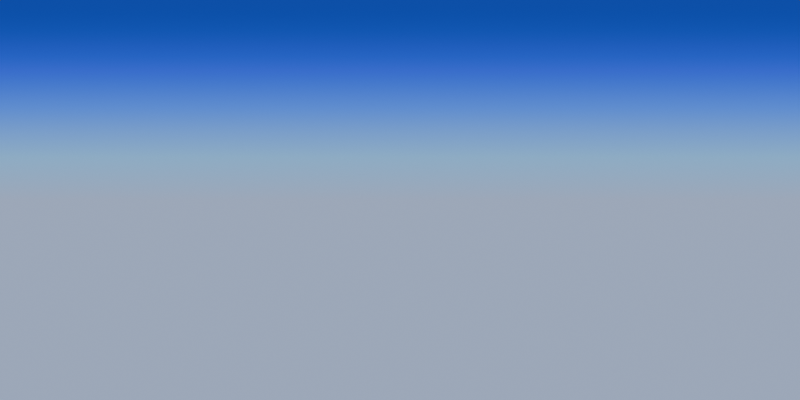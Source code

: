 # Source: Sky.blend  (saved by Blender 4.3.34; exported with 4.5.12 LTS)
import bpy
from mathutils import Matrix  # noqa: F401  (used for matrix-valued properties, if any)

bpy.ops.wm.read_factory_settings(use_empty=True)
scene = bpy.context.scene
scene.name = 'Scene'

# ---- collections
col_collection = bpy.data.collections.new('Collection'); scene.collection.children.link(col_collection)

# ---- world
world_world = bpy.data.worlds.new('World'); scene.world = world_world
world_world.use_nodes = True; world_world.node_tree.nodes.clear()
_N = world_world.node_tree.nodes; _L = world_world.node_tree.links
n0 = _N.new('ShaderNodeOutputWorld'); n0.name = 'World Output'; n0.location = (300, 300)
n1 = _N.new('ShaderNodeBackground'); n1.name = 'Background'; n1.location = (145, 286)
n1.inputs[1].default_value = 3.0
n2 = _N.new('ShaderNodeValToRGB'); n2.name = 'Color Ramp'; n2.location = (508, -45)
n2.hide = True
while len(n2.color_ramp.elements) > 1: n2.color_ramp.elements.remove(n2.color_ramp.elements[-1])
n2.color_ramp.elements[0].position = 0.0; n2.color_ramp.elements[0].color = (0.2125, 0.2691, 0.4063, 1.0)
_e = n2.color_ramp.elements.new(0.3312); _e.color = (0.1278, 0.2948, 0.5211, 1.0)
_e = n2.color_ramp.elements.new(0.6624); _e.color = (0.03421, 0.1332, 0.6035, 1.0)
_e = n2.color_ramp.elements.new(0.8474); _e.color = (0.01608, 0.05387, 0.5113, 1.0)
_e = n2.color_ramp.elements.new(1.0); _e.color = (0.009601, 0.02925, 0.2531, 1.0)
n3 = _N.new('ShaderNodeTexGradient'); n3.name = 'Gradient Texture'; n3.location = (348, -45)
n3.hide = True
n4 = _N.new('ShaderNodeMapping'); n4.name = 'Mapping'; n4.location = (185, -44)
n4.hide = True
n4.inputs[2].default_value = (0.0, 1.571, 0.0)
n5 = _N.new('ShaderNodeTexCoord'); n5.name = 'Texture Coordinate'; n5.location = (29, -44)
n5.hide = True
n6 = _N.new('NodeFrame'); n6.name = 'Frame'; n6.location = (-842, 318)
n6.width = 777
n7 = _N.new('ShaderNodeMix'); n7.name = 'Mix'; n7.location = (-47, 270)
n7.data_type = 'RGBA'
n7.inputs[0].default_value = 0.4309
n8 = _N.new('ShaderNodeValToRGB'); n8.name = 'Color Ramp.001'; n8.location = (-642, 90)
while len(n8.color_ramp.elements) > 1: n8.color_ramp.elements.remove(n8.color_ramp.elements[-1])
n8.color_ramp.elements[0].position = 0.7674; n8.color_ramp.elements[0].color = (0.0, 0.0, 0.0, 0.0)
_e = n8.color_ramp.elements.new(1.0); _e.color = (1.0, 1.0, 1.0, 1.0)
n9 = _N.new('ShaderNodeTexNoise'); n9.name = 'Noise Texture'; n9.location = (-862, 96)
n9.noise_dimensions = '4D'
n9.inputs[2].default_value = 2.8
n9.inputs[3].default_value = 15.0
n9.inputs[4].default_value = 0.489
n9.inputs[5].default_value = 2.2
n10 = _N.new('ShaderNodeMath'); n10.name = 'Math'; n10.location = (-293, 78)
n10.operation = 'MULTIPLY'
n11 = _N.new('ShaderNodeValToRGB'); n11.name = 'Color Ramp.002'; n11.location = (-630, -157)
while len(n11.color_ramp.elements) > 1: n11.color_ramp.elements.remove(n11.color_ramp.elements[-1])
n11.color_ramp.elements[0].position = 0.0; n11.color_ramp.elements[0].color = (0.0, 0.0, 0.0, 1.0)
_e = n11.color_ramp.elements.new(0.3958); _e.color = (1.0, 1.0, 1.0, 1.0)
n12 = _N.new('ShaderNodeTexGradient'); n12.name = 'Gradient Texture.001'; n12.location = (-834, -213)
n13 = _N.new('ShaderNodeMapping'); n13.name = 'Mapping.001'; n13.location = (-994, -298)
n13.inputs[1].default_value = (0.2, 0.0, 0.0)
n13.inputs[2].default_value = (0.0, 1.571, 0.0)
n14 = _N.new('ShaderNodeTexCoord'); n14.name = 'Texture Coordinate.001'; n14.location = (-1150, -298)
n14.hide = True
n2.parent = n6
n3.parent = n6
n4.parent = n6
n5.parent = n6
_L.new(n1.outputs[0], n0.inputs[0])
_L.new(n3.outputs[0], n2.inputs[0])
_L.new(n4.outputs[0], n3.inputs[0])
_L.new(n5.outputs[0], n4.inputs[0])
_L.new(n2.outputs[0], n7.inputs[6])
_L.new(n10.outputs[0], n7.inputs[7])
_L.new(n9.outputs[0], n8.inputs[0])
_L.new(n8.outputs[0], n10.inputs[0])
_L.new(n11.outputs[0], n10.inputs[1])
_L.new(n12.outputs[0], n11.inputs[0])
_L.new(n14.outputs[0], n13.inputs[0])
_L.new(n13.outputs[0], n12.inputs[0])
_L.new(n7.outputs[2], n1.inputs[0])
n0.is_active_output = True
world_world.color = (0.05088, 0.05088, 0.05088)
world_world.sun_shadow_jitter_overblur = 0.0

# ---- cameras
cam_camera_001 = bpy.data.cameras.new('Camera.001')
cam_camera_001.type = 'PANO'
cam_camera_001.panorama_type = 'EQUIRECTANGULAR'

# ---- objects
ob_camera = bpy.data.objects.new('Camera', cam_camera_001)

# ---- transforms, parenting, visibility, modifiers, constraints
ob_camera.location = (0.0, 0.0, 0.0)
ob_camera.rotation_euler = (1.571, 0.0, 0.0)

# ---- collection membership
col_collection.objects.link(ob_camera)

# ---- scene / render settings (as saved in the file)
scene.camera = ob_camera
scene.frame_start = 1; scene.frame_end = 250; scene.frame_set(1)
scene.render.engine = 'CYCLES'
scene.render.resolution_x = 2048
scene.render.resolution_y = 1024
scene.render.resolution_percentage = 400
scene.cycles.samples = 1
bpy.context.view_layer.update()

# ---- added for rendering (the .blend has no usable light): sun
light_auto_sun = bpy.data.lights.new('AutoSun', 'SUN')
light_auto_sun.energy = 3.0
light_auto_sun.angle = 0.0523599
ob_auto_sun = bpy.data.objects.new('AutoSun', light_auto_sun)
scene.collection.objects.link(ob_auto_sun)
ob_auto_sun.rotation_euler = (0.872665, 0.174533, 0.523599)
bpy.context.view_layer.update()
